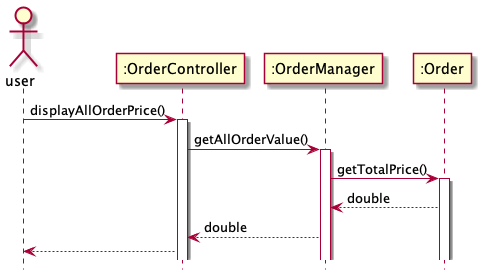

The diagram above was rendered by PlantUML. Its source (embedded in the PNG):
@startuml
'https://plantuml.com/sequence-diagram

hide footbox

actor user
participant ":OrderController" as ordercontroller
participant ":OrderManager" as ordermanager
participant ":Order" as order

user -> ordercontroller: displayAllOrderPrice()
activate ordercontroller

ordercontroller -> ordermanager: getAllOrderValue()
activate ordermanager

ordermanager -> order : getTotalPrice()
activate order

order --> ordermanager : double
ordermanager --> ordercontroller : double
ordercontroller --> user

@enduml